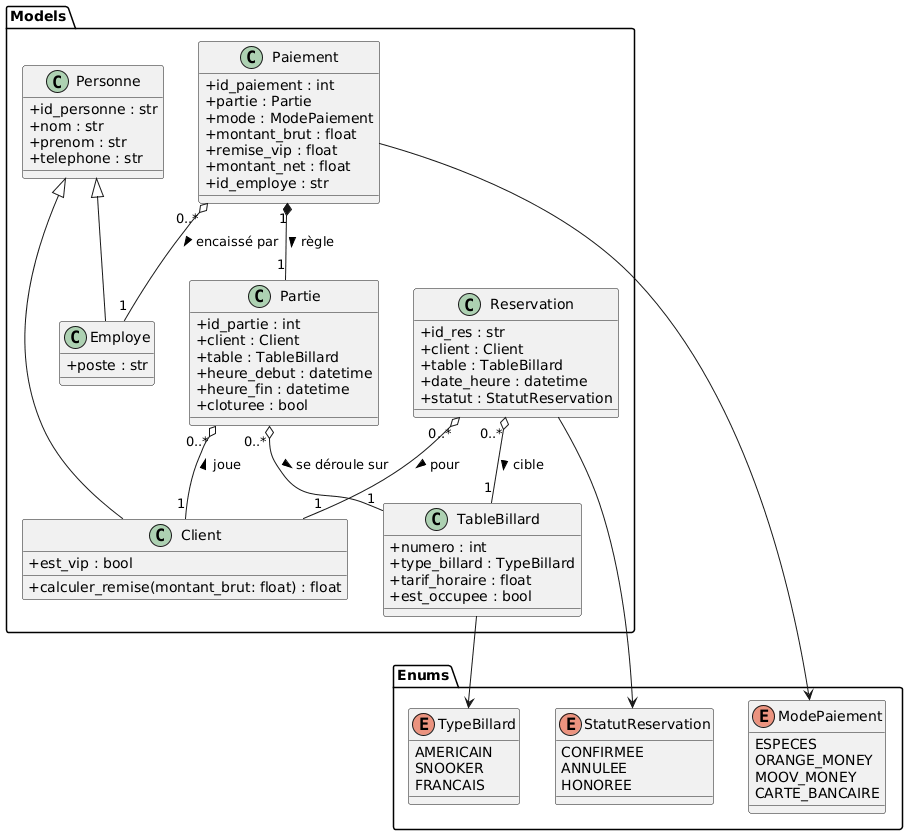

The diagram above was rendered by PlantUML. Its source (embedded in the PNG):
@startuml
skinparam classAttributeIconSize 0

package Models {
    class Personne {
        + id_personne : str
        + nom : str
        + prenom : str
        + telephone : str
    }

    class Client {
        + est_vip : bool
        + calculer_remise(montant_brut: float) : float
    }

    class Employe {
        + poste : str
    }

    class TableBillard {
        + numero : int
        + type_billard : TypeBillard
        + tarif_horaire : float
        + est_occupee : bool
    }

    class Reservation {
        + id_res : str
        + client : Client
        + table : TableBillard
        + date_heure : datetime
        + statut : StatutReservation
    }

    class Partie {
        + id_partie : int
        + client : Client
        + table : TableBillard
        + heure_debut : datetime
        + heure_fin : datetime
        + cloturee : bool
    }

    class Paiement {
        + id_paiement : int
        + partie : Partie
        + mode : ModePaiement
        + montant_brut : float
        + remise_vip : float
        + montant_net : float
        + id_employe : str
    }
}

package Enums {
    enum TypeBillard {
        AMERICAIN
        SNOOKER
        FRANCAIS
    }
    enum StatutReservation {
        CONFIRMEE
        ANNULEE
        HONOREE
    }
    enum ModePaiement {
        ESPECES
        ORANGE_MONEY
        MOOV_MONEY
        CARTE_BANCAIRE
    }
}

' Relations d'Héritage
Personne <|-- Client
Personne <|-- Employe

' Liens avec les Enums
TableBillard --> TypeBillard
Reservation --> StatutReservation
Paiement --> ModePaiement

' Associations métiers
Reservation "0..*" o-- "1" Client : pour >
Reservation "0..*" o-- "1" TableBillard : cible >

Partie "0..*" o-- "1" Client : joue <
Partie "0..*" o-- "1" TableBillard : se déroule sur >

Paiement "1" *-- "1" Partie : règle >
Paiement "0..*" o-- "1" Employe : encaissé par >
@endum